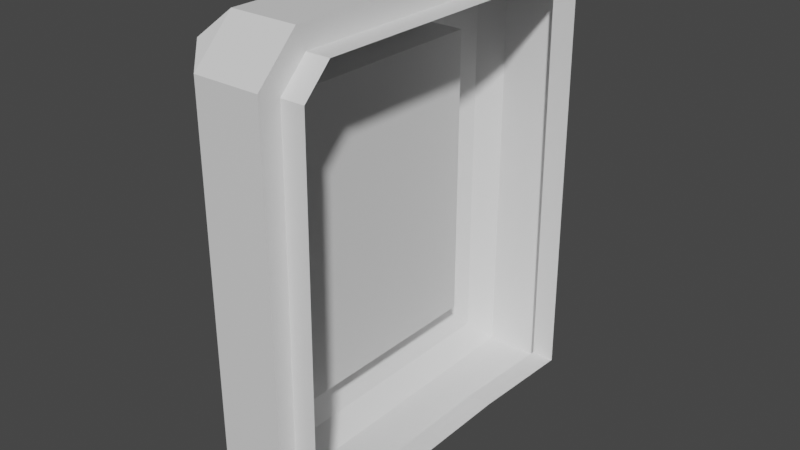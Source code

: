 # Source: PreassurePlate.blend  (saved by Blender 2.93.20; exported with 4.5.12 LTS)
import bpy
from mathutils import Matrix  # noqa: F401  (used for matrix-valued properties, if any)

bpy.ops.wm.read_factory_settings(use_empty=True)
scene = bpy.context.scene
scene.name = 'Scene'

# ---- collections
col_collection = bpy.data.collections.new('Collection'); scene.collection.children.link(col_collection)

# ---- materials (node trees are filled in below, after node groups)
mat_spikes = bpy.data.materials.new('Spikes')
mat_spikes.use_transparent_shadow = False
mat_door = bpy.data.materials.new('Door')
mat_door.use_transparent_shadow = False

# ---- material node trees
mat_spikes.use_nodes = True; mat_spikes.node_tree.nodes.clear()
_N = mat_spikes.node_tree.nodes; _L = mat_spikes.node_tree.links
n0 = _N.new('ShaderNodeBsdfPrincipled'); n0.name = 'Principled BSDF'; n0.location = (10, 300)
n0.distribution = 'GGX'
n0.subsurface_method = 'BURLEY'
n0.inputs[3].default_value = 1.45
n0.inputs[27].default_value = (0.0, 0.0, 0.0, 1.0)
n0.inputs[28].default_value = 1.0
n1 = _N.new('ShaderNodeOutputMaterial'); n1.name = 'Material Output'; n1.location = (300, 300)
_L.new(n0.outputs[0], n1.inputs[0])
n1.is_active_output = True
mat_door.use_nodes = True; mat_door.node_tree.nodes.clear()
_N = mat_door.node_tree.nodes; _L = mat_door.node_tree.links
n0 = _N.new('ShaderNodeBsdfPrincipled'); n0.name = 'Principled BSDF'; n0.location = (10, 300)
n0.distribution = 'GGX'
n0.subsurface_method = 'BURLEY'
n0.inputs[3].default_value = 1.45
n0.inputs[27].default_value = (0.0, 0.0, 0.0, 1.0)
n0.inputs[28].default_value = 1.0
n1 = _N.new('ShaderNodeOutputMaterial'); n1.name = 'Material Output'; n1.location = (300, 300)
_L.new(n0.outputs[0], n1.inputs[0])
n1.is_active_output = True

# ---- world
world_world = bpy.data.worlds.new('World'); scene.world = world_world
world_world.use_nodes = True; world_world.node_tree.nodes.clear()
_N = world_world.node_tree.nodes; _L = world_world.node_tree.links
n0 = _N.new('ShaderNodeOutputWorld'); n0.name = 'World Output'; n0.location = (300, 300)
n1 = _N.new('ShaderNodeBackground'); n1.name = 'Background'; n1.location = (10, 300)
n1.inputs[0].default_value = (0.05088, 0.05088, 0.05088, 1.0)
_L.new(n1.outputs[0], n0.inputs[0])
n0.is_active_output = True
world_world.color = (0.05088, 0.05088, 0.05088)
world_world.use_sun_shadow = False
world_world.sun_shadow_jitter_overblur = 0.0

# ---- meshes
me_cube = bpy.data.meshes.new('Cube')
me_cube.from_pydata([(0.0, -1.0, -1.0), (0.0, 5.0, -1.0), (0.0, -1.0, 5.395), (0.0, 4.395, 6.0), (0.0, 4.395, 6.0), (0.0, -1.0, 5.395), (0.0, 3.0, -1.0), (0.0, 1.0, -1.0), (-0.3563, 5.0, -1.0), (-1.356, 5.0, 5.395), (-0.3563, -1.0, -1.0), (-1.356, 4.395, 6.0), (-1.844, 3.783, 0.2168), (-1.844, 3.783, 4.783), (-1.844, 0.2168, 0.2168), (-1.844, 0.2168, 4.783), (-1.356, -0.395, 6.0), (-1.356, -1.0, -1.0), (-1.356, 5.0, -1.0), (-1.356, -1.0, 5.395), (-1.647, -0.669, 5.669), (-1.647, -0.669, -0.669), (-1.647, 4.669, -0.669), (-1.647, 4.669, 5.669), (-0.3563, 5.0, 5.395), (-0.3563, 4.395, 6.0), (-0.3563, -0.395, 6.0), (-0.3563, -1.0, 5.395), (-1.356, -1.0, 5.395), (-1.356, -0.395, 6.0), (-1.647, -0.669, 5.669), (-1.356, 4.395, 6.0), (-1.356, 5.0, 5.395), (-1.647, 4.669, 5.669), (-0.3563, -1.0, 5.395), (-0.3563, -0.395, 6.0), (-0.3563, 4.395, 6.0), (-0.3563, 5.0, 5.395), (-1.647, -0.669, 4.084), (-1.647, -0.669, 2.5), (-1.647, -0.669, 0.9155), (-1.647, 4.669, 4.084), (-1.647, 4.669, 2.5), (-1.647, 4.669, 0.9155), (-1.844, 0.2168, 3.805), (-1.844, 0.2168, 2.5), (-1.844, 0.2168, 1.195), (-1.844, 3.783, 3.805), (-1.844, 3.783, 2.5), (-1.844, 3.783, 1.195), (-0.3563, 1.0, -1.0), (-0.3563, 3.0, -1.0), (-1.356, 3.0, -1.0), (-1.356, 1.0, -1.0), (-1.647, 2.89, -0.669), (-1.647, 1.11, -0.669), (-1.647, 1.11, 5.669), (-1.647, 2.89, 5.669), (-1.844, 2.703, 0.2168), (-1.844, 1.297, 0.2168), (-1.844, 1.297, 4.783), (-1.844, 2.703, 4.783), (0.0, 1.0, -0.6477), (-6.669e-07, -0.7509, -0.7509), (8.646e-07, 4.674, 5.26), (3.542e-07, 4.26, 5.674), (-3.542e-07, -0.2601, 5.674), (-8.646e-07, -0.6745, 5.26), (6.669e-07, 4.751, -0.7509), (0.0, 3.0, -0.6477), (-0.3563, 3.0, -0.6477), (-0.3563, 4.751, -0.7509), (-0.3563, -0.6745, 5.26), (-0.3563, -0.2601, 5.674), (-0.3563, 4.26, 5.674), (-0.3563, 4.674, 5.26), (-0.3563, -0.7509, -0.7509), (-0.3563, 1.0, -0.6477), (-1.844, -0.1102, 1.195), (-1.844, -0.1102, -0.1102), (-1.844, 1.297, -0.1102), (-1.844, 2.703, 5.11), (-1.844, 4.11, 5.11), (-1.844, 4.11, 1.195), (-1.844, 4.11, -0.1102), (-1.844, -0.1102, 5.11), (-1.844, -0.1102, 3.805), (-1.844, -0.1102, 2.5), (-1.844, 4.11, 3.805), (-1.844, 4.11, 2.5), (-1.844, 2.703, -0.1102), (-1.844, 1.297, 5.11), (-1.282, 0.2168, 1.195), (-1.282, 0.2168, 0.2168), (-1.282, 1.297, 0.2168), (-1.282, 2.703, 4.783), (-1.282, 3.783, 4.783), (-1.282, 3.783, 1.195), (-1.282, 3.783, 0.2168), (-1.282, 0.2168, 4.783), (-1.282, 0.2168, 3.805), (-1.282, 0.2168, 2.5), (-1.282, 3.783, 3.805), (-1.282, 3.783, 2.5), (-1.282, 2.703, 0.2168), (-1.282, 1.297, 4.783)], [(7, 0), (2, 5), (3, 4), (1, 6), (6, 7)], [(25, 26, 73, 74), (29, 26, 25, 31), (20, 38, 39, 40, 21, 17, 28, 30), (51, 52, 18, 8), (10, 27, 28, 17), (23, 57, 56, 20, 30, 29, 31, 33), (54, 22, 18, 52), (22, 43, 42, 41, 23, 33, 32, 18), (35, 16, 19, 34), (78, 79, 21, 40), (90, 84, 22, 54), (91, 85, 20, 56), (88, 82, 23, 41), (28, 29, 30), (31, 32, 33), (29, 28, 19, 16), (18, 32, 24, 8), (11, 36, 37, 9), (28, 27, 34, 19), (27, 26, 35, 34), (32, 31, 11, 9), (31, 25, 36, 11), (26, 29, 16, 35), (84, 83, 43, 22), (83, 89, 42, 43), (89, 88, 41, 42), (85, 86, 38, 20), (86, 87, 39, 38), (87, 78, 40, 39), (82, 81, 57, 23), (81, 91, 56, 57), (79, 80, 55, 21), (80, 90, 54, 55), (21, 55, 53, 17), (55, 54, 52, 53), (10, 17, 53, 50), (50, 53, 52, 51), (15, 60, 105, 99), (26, 27, 72, 73), (8, 24, 75, 71), (50, 51, 70, 77), (70, 71, 68, 69), (77, 70, 69, 62), (71, 75, 64, 68), (75, 74, 65, 64), (74, 73, 66, 65), (73, 72, 67, 66), (72, 76, 63, 67), (76, 77, 62, 63), (27, 10, 76, 72), (51, 8, 71, 70), (10, 50, 77, 76), (24, 25, 74, 75), (46, 14, 79, 78), (14, 59, 80, 79), (13, 61, 81, 82), (12, 49, 83, 84), (15, 44, 86, 85), (44, 45, 87, 86), (45, 46, 78, 87), (47, 13, 82, 88), (48, 47, 88, 89), (49, 48, 89, 83), (58, 12, 84, 90), (59, 58, 90, 80), (60, 15, 85, 91), (61, 60, 91, 81), (93, 92, 101, 100, 99, 105, 95, 96, 102, 103, 97, 98, 104, 94), (45, 44, 100, 101), (60, 61, 95, 105), (46, 45, 101, 92), (13, 47, 102, 96), (14, 46, 92, 93), (47, 48, 103, 102), (59, 14, 93, 94), (48, 49, 97, 103), (61, 13, 96, 95), (12, 58, 104, 98), (49, 12, 98, 97), (58, 59, 94, 104), (44, 15, 99, 100)])
me_cube.polygons.foreach_set('material_index', [1, 1, 1, 1, 1, 1, 1, 1, 1, 1, 1, 1, 1, 1, 1, 1, 1, 1, 1, 1, 1, 1, 1, 1, 1, 1, 1, 1, 1, 1, 1, 1, 1, 1, 1, 1, 1, 1, 1, 1, 1, 1, 1, 1, 1, 1, 1, 1, 1, 1, 1, 1, 1, 1, 1, 1, 1, 1, 1, 1, 1, 1, 1, 1, 1, 1, 1, 1, 1, 1, 1, 1, 1, 1, 1, 1, 1, 1, 1, 1, 1])
_uv = me_cube.uv_layers.new(name='UVMap')
_uv.uv.foreach_set('vector', [0.875, 0.7248, 0.875, 0.5252, 0.875, 0.5252, 0.875, 0.7248, 0.625, 0.5252, 0.875, 0.5252, 0.875, 0.7248, 0.625, 0.7248, 0.6132, 0.5138, 0.5566, 0.5138, 0.5, 0.5138, 0.4434, 0.5138, 0.3868, 0.5138, 0.375, 0.5, 0.6034, 0.5, 0.6132, 0.5138, 0.125, 0.6667, 0.375, 0.6667, 0.375, 0.75, 0.125, 0.75, 0.375, 0.25, 0.6034, 0.25, 0.6034, 0.5, 0.375, 0.5, 0.6132, 0.7362, 0.6132, 0.6621, 0.6132, 0.5879, 0.6132, 0.5138, 0.6132, 0.5138, 0.625, 0.5252, 0.625, 0.7248, 0.6132, 0.7362, 0.3868, 0.6621, 0.3868, 0.7362, 0.375, 0.75, 0.375, 0.6667, 0.3868, 0.7362, 0.4434, 0.7362, 0.5, 0.7362, 0.5566, 0.7362, 0.6132, 0.7362, 0.6132, 0.7362, 0.6034, 0.75, 0.375, 0.75, 0.625, 0.25, 0.625, 0.5, 0.6034, 0.5, 0.6034, 0.25, 0.4534, 0.5371, 0.4068, 0.5371, 0.3868, 0.5138, 0.4434, 0.5138, 0.4068, 0.6543, 0.4068, 0.7129, 0.3868, 0.7362, 0.3868, 0.6621, 0.5932, 0.5957, 0.5932, 0.5371, 0.6132, 0.5138, 0.6132, 0.5879, 0.5466, 0.7129, 0.5932, 0.7129, 0.6132, 0.7362, 0.5566, 0.7362, 0.6034, 0.5, 0.6172, 0.5091, 0.6132, 0.5138, 0.625, 0.7358, 0.6034, 0.75, 0.6132, 0.7362, 0.6172, 0.5091, 0.6034, 0.5, 0.6034, 0.5, 0.6172, 0.5091, 0.375, 0.75, 0.6034, 0.75, 0.6034, 1.0, 0.375, 1.0, 0.625, 0.75, 0.625, 1.0, 0.6034, 1.0, 0.6034, 0.75, 0.6034, 0.5, 0.6034, 0.25, 0.6034, 0.25, 0.6034, 0.5, 0.6034, 0.25, 0.625, 0.2248, 0.625, 0.2248, 0.6034, 0.25, 0.6034, 0.75, 0.625, 0.7358, 0.625, 0.7358, 0.6034, 0.75, 0.625, 0.7248, 0.875, 0.7248, 0.875, 0.7248, 0.625, 0.7248, 0.875, 0.5252, 0.625, 0.5252, 0.625, 0.5252, 0.875, 0.5252, 0.4068, 0.7129, 0.4534, 0.7129, 0.4434, 0.7362, 0.3868, 0.7362, 0.4534, 0.7129, 0.5, 0.7129, 0.5, 0.7362, 0.4434, 0.7362, 0.5, 0.7129, 0.5466, 0.7129, 0.5566, 0.7362, 0.5, 0.7362, 0.5932, 0.5371, 0.5466, 0.5371, 0.5566, 0.5138, 0.6132, 0.5138, 0.5466, 0.5371, 0.5, 0.5371, 0.5, 0.5138, 0.5566, 0.5138, 0.5, 0.5371, 0.4534, 0.5371, 0.4434, 0.5138, 0.5, 0.5138, 0.5932, 0.7129, 0.5932, 0.6543, 0.6132, 0.6621, 0.6132, 0.7362, 0.5932, 0.6543, 0.5932, 0.5957, 0.6132, 0.5879, 0.6132, 0.6621, 0.4068, 0.5371, 0.4068, 0.5957, 0.3868, 0.5879, 0.3868, 0.5138, 0.4068, 0.5957, 0.4068, 0.6543, 0.3868, 0.6621, 0.3868, 0.5879, 0.3868, 0.5138, 0.3868, 0.5879, 0.375, 0.5833, 0.375, 0.5, 0.3868, 0.5879, 0.3868, 0.6621, 0.375, 0.6667, 0.375, 0.5833, 0.125, 0.5, 0.375, 0.5, 0.375, 0.5833, 0.125, 0.5833, 0.125, 0.5833, 0.375, 0.5833, 0.375, 0.6667, 0.125, 0.6667, 0.5815, 0.5507, 0.5815, 0.5957, 0.5815, 0.5957, 0.5815, 0.5507, 0.625, 0.2248, 0.6034, 0.25, 0.6034, 0.25, 0.625, 0.2248, 0.375, 1.0, 0.6034, 1.0, 0.6034, 1.0, 0.375, 1.0, 0.125, 0.5833, 0.125, 0.6667, 0.125, 0.6667, 0.125, 0.5833, 0.125, 0.6667, 0.125, 0.75, 0.125, 0.5, 0.125, 0.5833, 0.125, 0.5833, 0.125, 0.6667, 0.125, 0.5833, 0.125, 0.6667, 0.375, 1.0, 0.6034, 1.0, 0.6034, 0.25, 0.375, 0.25, 0.6034, 0.0, 0.625, 0.02521, 0.625, 0.2248, 0.6034, 0.25, 0.875, 0.7248, 0.875, 0.5252, 0.875, 0.7248, 0.875, 0.5252, 0.625, 0.2248, 0.6034, 0.25, 0.6034, 0.0, 0.625, 0.02521, 0.6034, 0.25, 0.375, 0.25, 0.375, 1.0, 0.6034, 1.0, 0.125, 0.5, 0.125, 0.5833, 0.125, 0.6667, 0.125, 0.75, 0.6034, 0.25, 0.375, 0.25, 0.375, 0.25, 0.6034, 0.25, 0.125, 0.6667, 0.125, 0.75, 0.125, 0.75, 0.125, 0.6667, 0.125, 0.5, 0.125, 0.5833, 0.125, 0.5833, 0.125, 0.5, 0.6034, 0.0, 0.625, 0.02521, 0.625, 0.02521, 0.6034, 0.0, 0.4534, 0.5507, 0.4185, 0.5507, 0.4068, 0.5371, 0.4534, 0.5371, 0.4185, 0.5507, 0.4185, 0.5957, 0.4068, 0.5957, 0.4068, 0.5371, 0.5815, 0.6993, 0.5815, 0.6543, 0.5932, 0.6543, 0.5932, 0.7129, 0.4185, 0.6993, 0.4534, 0.6993, 0.4534, 0.7129, 0.4068, 0.7129, 0.5815, 0.5507, 0.5466, 0.5507, 0.5466, 0.5371, 0.5932, 0.5371, 0.5466, 0.5507, 0.5, 0.5507, 0.5, 0.5371, 0.5466, 0.5371, 0.5, 0.5507, 0.4534, 0.5507, 0.4534, 0.5371, 0.5, 0.5371, 0.5466, 0.6993, 0.5815, 0.6993, 0.5932, 0.7129, 0.5466, 0.7129, 0.5, 0.6993, 0.5466, 0.6993, 0.5466, 0.7129, 0.5, 0.7129, 0.4534, 0.6993, 0.5, 0.6993, 0.5, 0.7129, 0.4534, 0.7129, 0.4185, 0.6543, 0.4185, 0.6993, 0.4068, 0.7129, 0.4068, 0.6543, 0.4185, 0.5957, 0.4185, 0.6543, 0.4068, 0.6543, 0.4068, 0.5957, 0.5815, 0.5957, 0.5815, 0.5507, 0.5932, 0.5371, 0.5932, 0.5957, 0.5815, 0.6543, 0.5815, 0.5957, 0.5932, 0.5957, 0.5932, 0.6543, 0.4185, 0.5507, 0.4534, 0.5507, 0.5, 0.5507, 0.5466, 0.5507, 0.5815, 0.5507, 0.5815, 0.5957, 0.5815, 0.6543, 0.5815, 0.6993, 0.5466, 0.6993, 0.5, 0.6993, 0.4534, 0.6993, 0.4185, 0.6993, 0.4185, 0.6543, 0.4185, 0.5957, 0.5, 0.5507, 0.5466, 0.5507, 0.5466, 0.5507, 0.5, 0.5507, 0.5815, 0.5957, 0.5815, 0.6543, 0.5815, 0.6543, 0.5815, 0.5957, 0.4534, 0.5507, 0.5, 0.5507, 0.5, 0.5507, 0.4534, 0.5507, 0.5815, 0.6993, 0.5466, 0.6993, 0.5466, 0.6993, 0.5815, 0.6993, 0.4185, 0.5507, 0.4534, 0.5507, 0.4534, 0.5507, 0.4185, 0.5507, 0.5466, 0.6993, 0.5, 0.6993, 0.5, 0.6993, 0.5466, 0.6993, 0.4185, 0.5957, 0.4185, 0.5507, 0.4185, 0.5507, 0.4185, 0.5957, 0.5, 0.6993, 0.4534, 0.6993, 0.4534, 0.6993, 0.5, 0.6993, 0.5815, 0.6543, 0.5815, 0.6993, 0.5815, 0.6993, 0.5815, 0.6543, 0.4185, 0.6993, 0.4185, 0.6543, 0.4185, 0.6543, 0.4185, 0.6993, 0.4534, 0.6993, 0.4185, 0.6993, 0.4185, 0.6993, 0.4534, 0.6993, 0.4185, 0.6543, 0.4185, 0.5957, 0.4185, 0.5957, 0.4185, 0.6543, 0.5466, 0.5507, 0.5815, 0.5507, 0.5815, 0.5507, 0.5466, 0.5507])
me_cube.materials.append(mat_spikes)
me_cube.materials.append(mat_door)
me_cube.use_remesh_fix_poles = True
me_cube.use_remesh_preserve_attributes = False
me_cube.update()

# ---- objects
ob_door = bpy.data.objects.new('Door', me_cube)

# ---- transforms, parenting, visibility, modifiers, constraints
ob_door.location = (0.0, 0.0, 1.0)

# ---- collection membership
col_collection.objects.link(ob_door)

# ---- scene / render settings (as saved in the file)
scene.frame_start = 1; scene.frame_end = 250; scene.frame_set(100)
scene.render.engine = 'BLENDER_EEVEE_NEXT'
scene.cycles.use_denoising = False
scene.cycles.samples = 128
scene.cycles.sampling_pattern = 'TABULATED_SOBOL'
scene.cycles.use_adaptive_sampling = False
scene.cycles.use_light_tree = False
scene.view_settings.view_transform = 'Filmic'
bpy.context.view_layer.update()

# ---- added for rendering (the .blend has no active camera and no usable light): camera, sun
cam_auto = bpy.data.cameras.new('AutoCamera')
cam_auto.lens = 50.0
cam_auto.sensor_width = 36.0
cam_auto.clip_end = 1000.0
ob_auto_camera = bpy.data.objects.new('AutoCamera', cam_auto)
scene.collection.objects.link(ob_auto_camera)
ob_auto_camera.location = (7.77697, -8.439, 10.4593)
ob_auto_camera.rotation_euler = (1.09748, -7.21219e-08, 0.694738)
scene.camera = ob_auto_camera
light_auto_sun = bpy.data.lights.new('AutoSun', 'SUN')
light_auto_sun.energy = 3.0
light_auto_sun.angle = 0.0523599
ob_auto_sun = bpy.data.objects.new('AutoSun', light_auto_sun)
scene.collection.objects.link(ob_auto_sun)
ob_auto_sun.rotation_euler = (0.872665, 0.174533, 0.523599)
bpy.context.view_layer.update()
